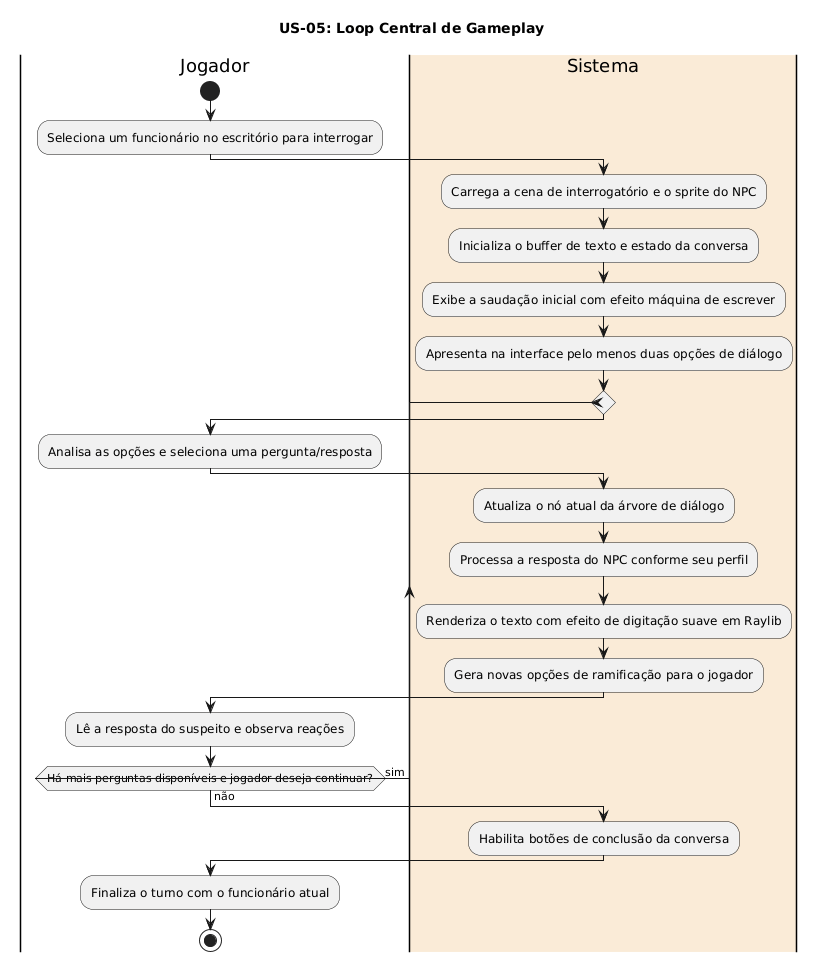

The diagram above was rendered by PlantUML. Its source (embedded in the PNG):
@startuml
title US-05: Loop Central de Gameplay

|Jogador|
start
:Seleciona um funcionário no escritório para interrogar;

|#AntiqueWhite|Sistema|
:Carrega a cena de interrogatório e o sprite do NPC;
:Inicializa o buffer de texto e estado da conversa;
:Exibe a saudação inicial com efeito máquina de escrever;
:Apresenta na interface pelo menos duas opções de diálogo;

repeat
  |Jogador|
  :Analisa as opções e seleciona uma pergunta/resposta;

  |#AntiqueWhite|Sistema|
  :Atualiza o nó atual da árvore de diálogo;
  :Processa a resposta do NPC conforme seu perfil;
  :Renderiza o texto com efeito de digitação suave em Raylib;
  :Gera novas opções de ramificação para o jogador;

  |Jogador|
  :Lê a resposta do suspeito e observa reações;

repeat while (Há mais perguntas disponíveis e jogador deseja continuar?) is (sim) not (não)

|#AntiqueWhite|Sistema|
:Habilita botões de conclusão da conversa;

|Jogador|
:Finaliza o turno com o funcionário atual;
stop
@enduml